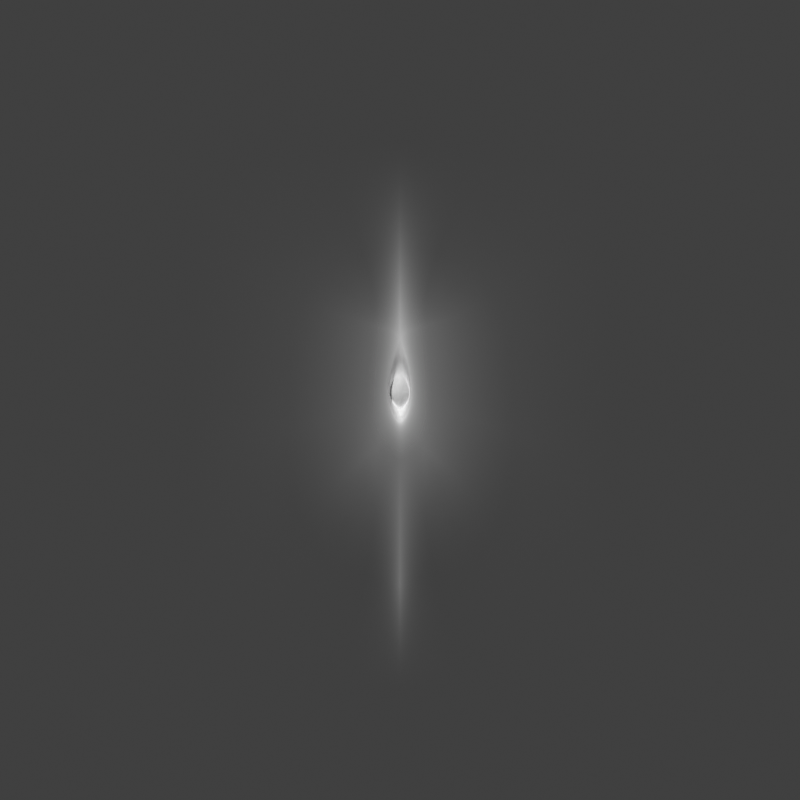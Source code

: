 # Source: navel.blend  (saved by Blender 3.6.13; exported with 4.5.12 LTS)
import bpy
from mathutils import Matrix  # noqa: F401  (used for matrix-valued properties, if any)

bpy.ops.wm.read_factory_settings(use_empty=True)
scene = bpy.context.scene
scene.name = 'Scene'

# ---- collections
col_collection = bpy.data.collections.new('Collection'); scene.collection.children.link(col_collection)

# ---- materials (node trees are filled in below, after node groups)
mat_material = bpy.data.materials.new('Material')
mat_material.surface_render_method = 'BLENDED'
mat_material.blend_method = 'BLEND'

# ---- node groups
ng_auto_smooth = bpy.data.node_groups.new('Auto Smooth', 'GeometryNodeTree')
_s = ng_auto_smooth.interface.new_socket(name='Geometry', in_out='OUTPUT', socket_type='NodeSocketGeometry')
_s = ng_auto_smooth.interface.new_socket(name='Geometry', in_out='INPUT', socket_type='NodeSocketGeometry')
_s = ng_auto_smooth.interface.new_socket(name='Angle', in_out='INPUT', socket_type='NodeSocketFloat')
_s.subtype = 'ANGLE'
_s.min_value = 0.0
_s.max_value = 3.142
ng_auto_smooth.is_modifier = True
_N = ng_auto_smooth.nodes; _L = ng_auto_smooth.links
n0 = _N.new('NodeGroupOutput'); n0.name = 'Group Output'; n0.location = (480, -100)
n1 = _N.new('NodeGroupInput'); n1.name = 'Group Input'; n1.location = (-420, -300)
n2 = _N.new('NodeGroupInput'); n2.name = 'Group Input.001'; n2.location = (-60, -100)
n3 = _N.new('GeometryNodeSetShadeSmooth'); n3.name = 'Set Shade Smooth'; n3.location = (120, -100)
n3.domain = 'EDGE'
n4 = _N.new('GeometryNodeSetShadeSmooth'); n4.name = 'Set Shade Smooth.001'; n4.location = (300, -100)
n5 = _N.new('GeometryNodeInputMeshEdgeAngle'); n5.name = 'Edge Angle'; n5.location = (-420, -220)
n6 = _N.new('GeometryNodeInputEdgeSmooth'); n6.name = 'Is Edge Smooth'; n6.location = (-60, -160)
n7 = _N.new('GeometryNodeInputShadeSmooth'); n7.name = 'Is Face Smooth'; n7.location = (-240, -340)
n8 = _N.new('FunctionNodeBooleanMath'); n8.name = 'Boolean Math'; n8.location = (-60, -220)
n9 = _N.new('FunctionNodeCompare'); n9.name = 'Compare'; n9.location = (-240, -180)
n9.operation = 'LESS_EQUAL'
_L.new(n5.outputs[0], n9.inputs[0])
_L.new(n4.outputs[0], n0.inputs[0])
_L.new(n1.outputs[1], n9.inputs[1])
_L.new(n9.outputs[0], n8.inputs[0])
_L.new(n7.outputs[0], n8.inputs[1])
_L.new(n2.outputs[0], n3.inputs[0])
_L.new(n6.outputs[0], n3.inputs[1])
_L.new(n3.outputs[0], n4.inputs[0])
_L.new(n8.outputs[0], n3.inputs[2])
n0.is_active_output = True

# ---- material node trees
mat_material.use_nodes = True; mat_material.node_tree.nodes.clear()
_N = mat_material.node_tree.nodes; _L = mat_material.node_tree.links
n0 = _N.new('ShaderNodeMixShader'); n0.name = 'Mix Shader'; n0.location = (151, 191)
n1 = _N.new('ShaderNodeOutputMaterial'); n1.name = 'Material Output'; n1.location = (360, 199)
n2 = _N.new('ShaderNodeBsdfTransparent'); n2.name = 'Transparent BSDF'; n2.location = (-370, 134)
n3 = _N.new('ShaderNodeVertexColor'); n3.name = 'Color Attribute'; n3.location = (-170, 315)
n3.layer_name = 'Trans'
n4 = _N.new('ShaderNodeBsdfPrincipled'); n4.name = 'Principled BSDF'; n4.location = (-152, 93)
n4.distribution = 'GGX'
n4.subsurface_method = 'RANDOM_WALK_SKIN'
n4.inputs[0].default_value = (1.0, 1.0, 1.0, 1.0)
n4.inputs[2].default_value = 1.0
n4.inputs[3].default_value = 1.45
n4.inputs[27].default_value = (0.0, 0.0, 0.0, 1.0)
n4.inputs[28].default_value = 1.0
_L.new(n0.outputs[0], n1.inputs[0])
_L.new(n4.outputs[0], n0.inputs[2])
_L.new(n2.outputs[0], n0.inputs[1])
_L.new(n3.outputs[0], n0.inputs[0])
n1.is_active_output = True

# ---- world
world_world = bpy.data.worlds.new('World'); scene.world = world_world
world_world.use_nodes = True; world_world.node_tree.nodes.clear()
_N = world_world.node_tree.nodes; _L = world_world.node_tree.links
n0 = _N.new('ShaderNodeOutputWorld'); n0.name = 'World Output'; n0.location = (300, 300)
n1 = _N.new('ShaderNodeBackground'); n1.name = 'Background'; n1.location = (10, 300)
n1.inputs[0].default_value = (0.05088, 0.05088, 0.05088, 1.0)
_L.new(n1.outputs[0], n0.inputs[0])
n0.is_active_output = True
world_world.color = (0.05088, 0.05088, 0.05088)
world_world.use_sun_shadow = False
world_world.sun_shadow_jitter_overblur = 0.0

# ---- cameras
cam_camera = bpy.data.cameras.new('Camera')
cam_camera.type = 'ORTHO'
cam_camera.ortho_scale = 0.15

# ---- lights
light_point = bpy.data.lights.new('Point', 'POINT')
light_point.transmission_factor = 0.0
light_point.energy = 3000.0
light_point.shadow_maximum_resolution = 0.006
light_point.use_absolute_resolution = True

# ---- meshes
me_body_001 = bpy.data.meshes.new('body.001')
me_body_001.from_pydata([(4.768e-07, 0.001346, -0.0002913), (-0.03863, 0.04503, 0.007206), (4.768e-07, 0.04914, 0.007206), (4.768e-07, -0.05439, 0.007206), (-0.03986, -0.007174, 0.007206), (-0.03926, -0.05288, 0.007206), (4.768e-07, -0.004511, -0.0004476), (-0.001518, -0.002037, -0.0001395), (4.768e-07, 0.01113, 0.0002829), (-0.001888, 0.004498, -0.0001395), (-0.00195, 0.001073, -0.0001395), (4.768e-07, 0.006239, -0.002291), (-0.001518, 6.527e-05, -0.003799), (4.768e-07, -0.002167, -0.003799), (-0.001703, 0.002509, -0.003799), (-0.001854, 0.001209, -0.003799), (4.768e-07, -0.003923, -0.002536), (-0.001876, 0.003916, -0.002051), (-0.002102, 0.001141, -0.002051), (4.768e-07, 0.008686, -0.001797), (-0.001598, -0.001396, -0.002051), (-0.03977, -0.03468, 0.007206), (-0.03924, 0.02667, 0.007206), (-0.02118, -0.00643, 0.007136), (4.768e-07, -0.03679, 0.007206), (-0.01962, 0.01957, 0.007206), (4.768e-07, 0.02884, 0.004242), (-0.02125, -0.02463, 0.007206), (-0.002667, 0.01176, 0.0009675), (-0.003279, 0.0009843, 0.0007271), (-0.003038, 0.005371, 0.0007354), (-0.002907, -0.003618, 0.0007354), (-0.003015, -0.03611, 0.007206), (-0.005225, -0.05429, 0.007206), (-0.004034, 0.02762, 0.004823), (-0.008324, 0.04727, 0.007916), (4.768e-07, -0.008487, 3.73e-05), (-0.03955, 0.008915, 0.007206), (-0.0204, 0.005737, 0.007171), (9.955e-07, 0.004739, -0.001558), (-0.001585, 0.0002389, -0.002467), (9.955e-07, -0.001155, -0.002467), (-0.001777, 0.002409, -0.002467)], [], [(38, 37, 4, 23), (17, 9, 10, 18), (31, 27, 32), (20, 7, 6, 16), (39, 42, 0), (18, 20, 12, 15), (19, 17, 14, 11), (40, 12, 13, 41), (42, 14, 15, 40), (8, 9, 17, 19), (10, 7, 20, 18), (12, 20, 16, 13), (14, 17, 18, 15), (34, 25, 28), (4, 21, 27, 23), (35, 1, 22, 25, 34), (30, 29, 10, 9), (29, 31, 7, 10), (23, 27, 31, 29), (38, 23, 29, 30), (28, 30, 9, 8), (32, 24, 36, 31), (21, 5, 33, 32, 27), (2, 35, 34, 26), (32, 33, 3, 24), (6, 7, 31, 36), (26, 34, 28, 8), (25, 22, 37, 38), (25, 38, 30, 28), (0, 42, 40), (0, 40, 41), (15, 12, 40), (11, 14, 42, 39)])
me_body_001.polygons.foreach_set('use_smooth', [True] * 33)
_uv = me_body_001.uv_layers.new(name='BaseMap')
_uv.uv.foreach_set('vector', [0.4699, 0.3855, 0.4426, 0.3812, 0.4401, 0.3696, 0.4673, 0.3735, 0.4938, 0.3773, 0.4917, 0.377, 0.4946, 0.3775, 0.4959, 0.3777, 0.4957, 0.3748, 0.4697, 0.3537, 0.4988, 0.3504, 0.5, 0.3749, 0.5, 0.3738, 0.5, 0.3734, 0.5, 0.3746, 0.5, 0.3809, 0.5, 0.3782, 0.5, 0.3782, 0.4959, 0.3777, 0.5, 0.3782, 0.5, 0.3782, 0.4973, 0.3778, 0.5, 0.3861, 0.5, 0.3782, 0.5, 0.3782, 0.5, 0.3835, 0.5, 0.3771, 0.5, 0.376, 0.5, 0.3758, 0.5, 0.377, 0.4979, 0.3779, 0.4959, 0.3776, 0.4973, 0.3778, 0.4986, 0.378, 0.5, 0.3887, 0.5, 0.3782, 0.5, 0.3782, 0.5, 0.3861, 0.4946, 0.3775, 0.5, 0.3782, 0.5, 0.3782, 0.4959, 0.3777, 0.5, 0.376, 0.5, 0.3749, 0.5, 0.3746, 0.5, 0.3758, 0.4959, 0.3776, 0.4938, 0.3773, 0.4959, 0.3777, 0.4973, 0.3778, 0.4946, 0.4069, 0.4726, 0.3975, 0.5, 0.3903, 0.4401, 0.3696, 0.4394, 0.3494, 0.4697, 0.3537, 0.4673, 0.3735, 0.4751, 0.4158, 0.4502, 0.4157, 0.4452, 0.3927, 0.4726, 0.3975, 0.4946, 0.4069, 0.4962, 0.381, 0.492, 0.3769, 0.4946, 0.3775, 0.5, 0.3782, 0.492, 0.3769, 0.4957, 0.3748, 0.5, 0.3782, 0.4946, 0.3775, 0.4673, 0.3735, 0.4697, 0.3537, 0.4957, 0.3748, 0.492, 0.3769, 0.4699, 0.3855, 0.4673, 0.3735, 0.492, 0.3769, 0.4962, 0.381, 0.5, 0.3903, 0.4962, 0.381, 0.5, 0.3782, 0.5, 0.3887, 0.4988, 0.3504, 0.5, 0.3503, 0.5, 0.3695, 0.4957, 0.3748, 0.4394, 0.3494, 0.4387, 0.3292, 0.4694, 0.3359, 0.4988, 0.3504, 0.4697, 0.3537, 0.5, 0.416, 0.4751, 0.4158, 0.4946, 0.4069, 0.5, 0.4092, 0.4988, 0.3504, 0.4694, 0.3359, 0.5, 0.3426, 0.5, 0.3503, 0.5, 0.3734, 0.5, 0.3782, 0.4957, 0.3748, 0.5, 0.3695, 0.5, 0.4092, 0.4946, 0.4069, 0.5, 0.3903, 0.5, 0.3955, 0.4726, 0.3975, 0.4452, 0.3927, 0.4426, 0.3812, 0.4699, 0.3855, 0.4726, 0.3975, 0.4699, 0.3855, 0.4962, 0.381, 0.5, 0.3903, 0.5, 0.3782, 0.4979, 0.3779, 0.4986, 0.378, 0.5, 0.3782, 0.5, 0.3771, 0.5, 0.377, 0.4973, 0.3778, 0.5, 0.3782, 0.4986, 0.378, 0.5, 0.3835, 0.5, 0.3782, 0.5, 0.3782, 0.5, 0.3809])
_uv = me_body_001.uv_layers.new(name='NailMap')
_uv.uv.foreach_set('vector', [3.755e-06, 2.98e-08, 3.755e-06, 2.98e-08, 3.755e-06, 2.98e-08, 3.755e-06, 2.98e-08, 3.755e-06, 2.98e-08, 3.755e-06, 2.98e-08, 3.755e-06, 2.98e-08, 3.755e-06, 2.98e-08, 3.755e-06, 2.98e-08, 3.755e-06, 2.98e-08, 3.755e-06, 2.98e-08, 3.755e-06, 2.98e-08, 3.755e-06, 2.98e-08, 3.755e-06, 2.98e-08, 3.755e-06, 2.98e-08, 3.755e-06, 2.98e-08, 3.755e-06, 2.98e-08, 3.755e-06, 2.98e-08, 3.755e-06, 2.98e-08, 3.755e-06, 2.98e-08, 3.755e-06, 2.98e-08, 3.755e-06, 2.98e-08, 3.755e-06, 2.98e-08, 3.755e-06, 2.98e-08, 3.755e-06, 2.98e-08, 3.755e-06, 2.98e-08, 3.755e-06, 2.98e-08, 3.755e-06, 2.98e-08, 3.755e-06, 2.98e-08, 3.755e-06, 2.98e-08, 3.755e-06, 2.98e-08, 3.755e-06, 2.98e-08, 3.755e-06, 2.98e-08, 3.755e-06, 2.98e-08, 3.755e-06, 2.98e-08, 3.755e-06, 2.98e-08, 3.755e-06, 2.98e-08, 3.755e-06, 2.98e-08, 3.755e-06, 2.98e-08, 3.755e-06, 2.98e-08, 3.755e-06, 2.98e-08, 3.755e-06, 2.98e-08, 3.755e-06, 2.98e-08, 3.755e-06, 2.98e-08, 3.755e-06, 2.98e-08, 3.755e-06, 2.98e-08, 3.755e-06, 2.98e-08, 3.755e-06, 2.98e-08, 3.755e-06, 2.98e-08, 3.755e-06, 2.98e-08, 3.755e-06, 2.98e-08, 3.755e-06, 2.98e-08, 3.755e-06, 2.98e-08, 3.755e-06, 2.98e-08, 3.755e-06, 2.98e-08, 3.755e-06, 2.98e-08, 3.755e-06, 2.98e-08, 3.755e-06, 2.98e-08, 3.755e-06, 2.98e-08, 3.755e-06, 2.98e-08, 3.755e-06, 2.98e-08, 3.755e-06, 2.98e-08, 3.755e-06, 2.98e-08, 3.755e-06, 2.98e-08, 3.755e-06, 2.98e-08, 3.755e-06, 2.98e-08, 3.755e-06, 2.98e-08, 3.755e-06, 2.98e-08, 3.755e-06, 2.98e-08, 3.755e-06, 2.98e-08, 3.755e-06, 2.98e-08, 3.755e-06, 2.98e-08, 3.755e-06, 2.98e-08, 3.755e-06, 2.98e-08, 3.755e-06, 2.98e-08, 3.755e-06, 2.98e-08, 3.755e-06, 2.98e-08, 3.755e-06, 2.98e-08, 3.755e-06, 2.98e-08, 3.755e-06, 2.98e-08, 3.755e-06, 2.98e-08, 3.755e-06, 2.98e-08, 3.755e-06, 2.98e-08, 3.755e-06, 2.98e-08, 3.755e-06, 2.98e-08, 3.755e-06, 2.98e-08, 3.755e-06, 2.98e-08, 3.755e-06, 2.98e-08, 3.755e-06, 2.98e-08, 3.755e-06, 2.98e-08, 3.755e-06, 2.98e-08, 3.755e-06, 2.98e-08, 3.755e-06, 2.98e-08, 3.755e-06, 2.98e-08, 3.755e-06, 2.98e-08, 3.755e-06, 2.98e-08, 3.755e-06, 2.98e-08, 3.755e-06, 2.98e-08, 3.755e-06, 2.98e-08, 3.755e-06, 2.98e-08, 3.755e-06, 2.98e-08, 3.755e-06, 2.98e-08, 3.755e-06, 2.98e-08, 3.755e-06, 2.98e-08, 3.755e-06, 2.98e-08, 3.755e-06, 2.98e-08, 3.755e-06, 2.98e-08, 3.755e-06, 2.98e-08, 3.755e-06, 2.98e-08, 3.755e-06, 2.98e-08, 3.755e-06, 2.98e-08, 3.755e-06, 2.98e-08, 3.755e-06, 2.98e-08, 3.755e-06, 2.98e-08, 3.755e-06, 2.98e-08, 3.755e-06, 2.98e-08, 3.755e-06, 2.98e-08, 3.755e-06, 2.98e-08, 3.755e-06, 2.98e-08, 3.755e-06, 2.98e-08, 3.755e-06, 2.98e-08, 3.755e-06, 2.98e-08, 3.755e-06, 2.98e-08, 3.755e-06, 2.98e-08, 3.755e-06, 2.98e-08, 3.755e-06, 2.98e-08, 3.755e-06, 2.98e-08, 3.755e-06, 2.98e-08])
_uv = me_body_001.uv_layers.new(name='NippleMap')
_uv.uv.foreach_set('vector', [3.755e-06, 2.98e-08, 3.755e-06, 2.98e-08, 3.755e-06, 2.98e-08, 3.755e-06, 2.98e-08, 3.755e-06, 2.98e-08, 3.755e-06, 2.98e-08, 3.755e-06, 2.98e-08, 3.755e-06, 2.98e-08, 3.755e-06, 2.98e-08, 3.755e-06, 2.98e-08, 3.755e-06, 2.98e-08, 3.755e-06, 2.98e-08, 3.755e-06, 2.98e-08, 3.755e-06, 2.98e-08, 3.755e-06, 2.98e-08, 3.755e-06, 2.98e-08, 3.755e-06, 2.98e-08, 3.755e-06, 2.98e-08, 3.755e-06, 2.98e-08, 3.755e-06, 2.98e-08, 3.755e-06, 2.98e-08, 3.755e-06, 2.98e-08, 3.755e-06, 2.98e-08, 3.755e-06, 2.98e-08, 3.755e-06, 2.98e-08, 3.755e-06, 2.98e-08, 3.755e-06, 2.98e-08, 3.755e-06, 2.98e-08, 3.755e-06, 2.98e-08, 3.755e-06, 2.98e-08, 3.755e-06, 2.98e-08, 3.755e-06, 2.98e-08, 3.755e-06, 2.98e-08, 3.755e-06, 2.98e-08, 3.755e-06, 2.98e-08, 3.755e-06, 2.98e-08, 3.755e-06, 2.98e-08, 3.755e-06, 2.98e-08, 3.755e-06, 2.98e-08, 3.755e-06, 2.98e-08, 3.755e-06, 2.98e-08, 3.755e-06, 2.98e-08, 3.755e-06, 2.98e-08, 3.755e-06, 2.98e-08, 3.755e-06, 2.98e-08, 3.755e-06, 2.98e-08, 3.755e-06, 2.98e-08, 3.755e-06, 2.98e-08, 3.755e-06, 2.98e-08, 3.755e-06, 2.98e-08, 3.755e-06, 2.98e-08, 3.755e-06, 2.98e-08, 3.755e-06, 2.98e-08, 3.755e-06, 2.98e-08, 3.755e-06, 2.98e-08, 3.755e-06, 2.98e-08, 3.755e-06, 2.98e-08, 3.755e-06, 2.98e-08, 3.755e-06, 2.98e-08, 3.755e-06, 2.98e-08, 3.755e-06, 2.98e-08, 3.755e-06, 2.98e-08, 3.755e-06, 2.98e-08, 3.755e-06, 2.98e-08, 3.755e-06, 2.98e-08, 3.755e-06, 2.98e-08, 3.755e-06, 2.98e-08, 3.755e-06, 2.98e-08, 3.755e-06, 2.98e-08, 3.755e-06, 2.98e-08, 3.755e-06, 2.98e-08, 3.755e-06, 2.98e-08, 3.755e-06, 2.98e-08, 3.755e-06, 2.98e-08, 3.755e-06, 2.98e-08, 3.755e-06, 2.98e-08, 3.755e-06, 2.98e-08, 3.755e-06, 2.98e-08, 3.755e-06, 2.98e-08, 3.755e-06, 2.98e-08, 3.755e-06, 2.98e-08, 3.755e-06, 2.98e-08, 3.755e-06, 2.98e-08, 3.755e-06, 2.98e-08, 3.755e-06, 2.98e-08, 3.755e-06, 2.98e-08, 3.755e-06, 2.98e-08, 3.755e-06, 2.98e-08, 3.755e-06, 2.98e-08, 3.755e-06, 2.98e-08, 3.755e-06, 2.98e-08, 3.755e-06, 2.98e-08, 3.755e-06, 2.98e-08, 3.755e-06, 2.98e-08, 3.755e-06, 2.98e-08, 3.755e-06, 2.98e-08, 3.755e-06, 2.98e-08, 3.755e-06, 2.98e-08, 3.755e-06, 2.98e-08, 3.755e-06, 2.98e-08, 3.755e-06, 2.98e-08, 3.755e-06, 2.98e-08, 3.755e-06, 2.98e-08, 3.755e-06, 2.98e-08, 3.755e-06, 2.98e-08, 3.755e-06, 2.98e-08, 3.755e-06, 2.98e-08, 3.755e-06, 2.98e-08, 3.755e-06, 2.98e-08, 3.755e-06, 2.98e-08, 3.755e-06, 2.98e-08, 3.755e-06, 2.98e-08, 3.755e-06, 2.98e-08, 3.755e-06, 2.98e-08, 3.755e-06, 2.98e-08, 3.755e-06, 2.98e-08, 3.755e-06, 2.98e-08, 3.755e-06, 2.98e-08, 3.755e-06, 2.98e-08, 3.755e-06, 2.98e-08, 3.755e-06, 2.98e-08, 3.755e-06, 2.98e-08, 3.755e-06, 2.98e-08, 3.755e-06, 2.98e-08, 3.755e-06, 2.98e-08, 3.755e-06, 2.98e-08, 3.755e-06, 2.98e-08, 3.755e-06, 2.98e-08])
_uv = me_body_001.uv_layers.new(name='TorsoMap')
_uv.uv.foreach_set('vector', [0.5344, 0.2119, 0.5657, 0.2075, 0.5656, 0.1883, 0.5358, 0.1914, 0.5068, 0.1944, 0.5091, 0.1941, 0.5059, 0.1945, 0.5045, 0.1946, 0.5044, 0.1899, 0.531, 0.1583, 0.5013, 0.1474, 0.5, 0.1894, 0.5, 0.1875, 0.5, 0.1867, 0.5, 0.1888, 0.5, 0.1998, 0.5, 0.1951, 0.5, 0.1951, 0.5045, 0.1946, 0.5, 0.1951, 0.5, 0.1951, 0.503, 0.1948, 0.5, 0.2091, 0.5, 0.1951, 0.5, 0.1951, 0.5, 0.2045, 0.5, 0.1932, 0.5, 0.1913, 0.5, 0.1909, 0.5, 0.193, 0.5023, 0.1949, 0.5045, 0.1946, 0.503, 0.1948, 0.5015, 0.1949, 0.5, 0.2138, 0.5, 0.1951, 0.5, 0.1951, 0.5, 0.2091, 0.5059, 0.1945, 0.5, 0.1951, 0.5, 0.1951, 0.5045, 0.1946, 0.5, 0.1913, 0.5, 0.1894, 0.5, 0.1888, 0.5, 0.1909, 0.5045, 0.1946, 0.5068, 0.1944, 0.5045, 0.1946, 0.503, 0.1948, 0.5065, 0.2469, 0.5329, 0.2324, 0.5, 0.2167, 0.5656, 0.1883, 0.5619, 0.1565, 0.531, 0.1583, 0.5358, 0.1914, 0.533, 0.2638, 0.566, 0.2649, 0.5658, 0.2266, 0.5329, 0.2324, 0.5065, 0.2469, 0.5046, 0.2005, 0.5087, 0.1938, 0.5059, 0.1945, 0.5, 0.1951, 0.5087, 0.1938, 0.5044, 0.1899, 0.5, 0.1951, 0.5059, 0.1945, 0.5358, 0.1914, 0.531, 0.1583, 0.5044, 0.1899, 0.5087, 0.1938, 0.5344, 0.2119, 0.5358, 0.1914, 0.5087, 0.1938, 0.5046, 0.2005, 0.5, 0.2167, 0.5046, 0.2005, 0.5, 0.1951, 0.5, 0.2138, 0.5013, 0.1474, 0.5, 0.1469, 0.5, 0.1801, 0.5044, 0.1899, 0.5619, 0.1565, 0.5582, 0.1246, 0.5291, 0.1291, 0.5013, 0.1474, 0.531, 0.1583, 0.5, 0.2626, 0.533, 0.2638, 0.5065, 0.2469, 0.5, 0.2504, 0.5013, 0.1474, 0.5291, 0.1291, 0.5, 0.1336, 0.5, 0.1469, 0.5, 0.1867, 0.5, 0.1951, 0.5044, 0.1899, 0.5, 0.1801, 0.5, 0.2504, 0.5065, 0.2469, 0.5, 0.2167, 0.5, 0.226, 0.5329, 0.2324, 0.5658, 0.2266, 0.5657, 0.2075, 0.5344, 0.2119, 0.5329, 0.2324, 0.5344, 0.2119, 0.5046, 0.2005, 0.5, 0.2167, 0.5, 0.1951, 0.5023, 0.1949, 0.5015, 0.1949, 0.5, 0.1951, 0.5, 0.1932, 0.5, 0.193, 0.503, 0.1948, 0.5, 0.1951, 0.5015, 0.1949, 0.5, 0.2045, 0.5, 0.1951, 0.5, 0.1951, 0.5, 0.1998])
_uv = me_body_001.uv_layers.new(name='AnusMap')
_uv.uv.foreach_set('vector', [4.172e-06, 0.0, 4.172e-06, 0.0, 4.172e-06, 0.0, 4.172e-06, 0.0, 4.172e-06, 0.0, 4.172e-06, 0.0, 4.172e-06, 0.0, 4.172e-06, 0.0, 4.172e-06, 0.0, 4.172e-06, 0.0, 4.172e-06, 0.0, 4.172e-06, 0.0, 4.172e-06, 0.0, 4.172e-06, 0.0, 4.172e-06, 0.0, 4.172e-06, 0.0, 4.172e-06, 0.0, 4.172e-06, 0.0, 4.172e-06, 0.0, 4.172e-06, 0.0, 4.172e-06, 0.0, 4.172e-06, 0.0, 4.172e-06, 0.0, 4.172e-06, 0.0, 4.172e-06, 0.0, 4.172e-06, 0.0, 4.172e-06, 0.0, 4.172e-06, 0.0, 4.172e-06, 0.0, 4.172e-06, 0.0, 4.172e-06, 0.0, 4.172e-06, 0.0, 4.172e-06, 0.0, 4.172e-06, 0.0, 4.172e-06, 0.0, 4.172e-06, 0.0, 4.172e-06, 0.0, 4.172e-06, 0.0, 4.172e-06, 0.0, 4.172e-06, 0.0, 4.172e-06, 0.0, 4.172e-06, 0.0, 4.172e-06, 0.0, 4.172e-06, 0.0, 4.172e-06, 0.0, 4.172e-06, 0.0, 4.172e-06, 0.0, 4.172e-06, 0.0, 4.172e-06, 0.0, 4.172e-06, 0.0, 4.172e-06, 0.0, 4.172e-06, 0.0, 4.172e-06, 0.0, 4.172e-06, 0.0, 4.172e-06, 0.0, 4.172e-06, 0.0, 4.172e-06, 0.0, 4.172e-06, 0.0, 4.172e-06, 0.0, 4.172e-06, 0.0, 4.172e-06, 0.0, 4.172e-06, 0.0, 4.172e-06, 0.0, 4.172e-06, 0.0, 4.172e-06, 0.0, 4.172e-06, 0.0, 4.172e-06, 0.0, 4.172e-06, 0.0, 4.172e-06, 0.0, 4.172e-06, 0.0, 4.172e-06, 0.0, 4.172e-06, 0.0, 4.172e-06, 0.0, 4.172e-06, 0.0, 4.172e-06, 0.0, 4.172e-06, 0.0, 4.172e-06, 0.0, 4.172e-06, 0.0, 4.172e-06, 0.0, 4.172e-06, 0.0, 4.172e-06, 0.0, 4.172e-06, 0.0, 4.172e-06, 0.0, 4.172e-06, 0.0, 4.172e-06, 0.0, 4.172e-06, 0.0, 4.172e-06, 0.0, 4.172e-06, 0.0, 4.172e-06, 0.0, 4.172e-06, 0.0, 4.172e-06, 0.0, 4.172e-06, 0.0, 4.172e-06, 0.0, 4.172e-06, 0.0, 4.172e-06, 0.0, 4.172e-06, 0.0, 4.172e-06, 0.0, 4.172e-06, 0.0, 4.172e-06, 0.0, 4.172e-06, 0.0, 4.172e-06, 0.0, 4.172e-06, 0.0, 4.172e-06, 0.0, 4.172e-06, 0.0, 4.172e-06, 0.0, 4.172e-06, 0.0, 4.172e-06, 0.0, 4.172e-06, 0.0, 4.172e-06, 0.0, 4.172e-06, 0.0, 4.172e-06, 0.0, 4.172e-06, 0.0, 4.172e-06, 0.0, 4.172e-06, 0.0, 4.172e-06, 0.0, 4.172e-06, 0.0, 4.172e-06, 0.0, 4.172e-06, 0.0, 4.172e-06, 0.0, 4.172e-06, 0.0, 4.172e-06, 0.0, 4.172e-06, 0.0, 4.172e-06, 0.0, 4.172e-06, 0.0, 4.172e-06, 0.0, 4.172e-06, 0.0, 4.172e-06, 0.0, 4.172e-06, 0.0])
_uv = me_body_001.uv_layers.new(name='BaseMap2')
_uv.uv.foreach_set('vector', [0.4778, 0.571, 0.4576, 0.5693, 0.4577, 0.5628, 0.4769, 0.5637, 0.4956, 0.5647, 0.4941, 0.5646, 0.4962, 0.5647, 0.4971, 0.5648, 0.4972, 0.5631, 0.4799, 0.5518, 0.4992, 0.548, 0.5, 0.5629, 0.5, 0.5622, 0.5, 0.562, 0.5, 0.5627, 0.5, 0.5666, 0.5, 0.5649, 0.5, 0.5649, 0.4971, 0.5648, 0.5, 0.5649, 0.5, 0.5649, 0.4981, 0.5648, 0.5, 0.57, 0.5, 0.5649, 0.5, 0.5649, 0.5, 0.5683, 0.5, 0.5642, 0.5, 0.5636, 0.5, 0.5634, 0.5, 0.5642, 0.4985, 0.5648, 0.4971, 0.5648, 0.4981, 0.5648, 0.499, 0.5649, 0.5, 0.5717, 0.5, 0.5649, 0.5, 0.5649, 0.5, 0.57, 0.4962, 0.5647, 0.5, 0.5649, 0.5, 0.5649, 0.4971, 0.5648, 0.5, 0.5636, 0.5, 0.5629, 0.5, 0.5627, 0.5, 0.5634, 0.4971, 0.5648, 0.4956, 0.5647, 0.4971, 0.5648, 0.4981, 0.5648, 0.4958, 0.5835, 0.4787, 0.5782, 0.5, 0.5727, 0.4577, 0.5628, 0.4599, 0.551, 0.4799, 0.5518, 0.4769, 0.5637, 0.4786, 0.5891, 0.4573, 0.5891, 0.4575, 0.5759, 0.4787, 0.5782, 0.4958, 0.5835, 0.497, 0.5668, 0.4944, 0.5645, 0.4962, 0.5647, 0.5, 0.5649, 0.4944, 0.5645, 0.4972, 0.5631, 0.5, 0.5649, 0.4962, 0.5647, 0.4769, 0.5637, 0.4799, 0.5518, 0.4972, 0.5631, 0.4944, 0.5645, 0.4778, 0.571, 0.4769, 0.5637, 0.4944, 0.5645, 0.497, 0.5668, 0.5, 0.5727, 0.497, 0.5668, 0.5, 0.5649, 0.5, 0.5717, 0.4992, 0.548, 0.5, 0.5479, 0.5, 0.5596, 0.4972, 0.5631, 0.4599, 0.551, 0.4621, 0.5393, 0.481, 0.5412, 0.4992, 0.548, 0.4799, 0.5518, 0.5, 0.5892, 0.4786, 0.5891, 0.4958, 0.5835, 0.5, 0.5848, 0.4992, 0.548, 0.481, 0.5412, 0.5, 0.5432, 0.5, 0.5479, 0.5, 0.562, 0.5, 0.5649, 0.4972, 0.5631, 0.5, 0.5596, 0.5, 0.5848, 0.4958, 0.5835, 0.5, 0.5727, 0.5, 0.576, 0.4787, 0.5782, 0.4575, 0.5759, 0.4576, 0.5693, 0.4778, 0.571, 0.4787, 0.5782, 0.4778, 0.571, 0.497, 0.5668, 0.5, 0.5727, 0.5, 0.5649, 0.4985, 0.5648, 0.499, 0.5649, 0.5, 0.5649, 0.5, 0.5642, 0.5, 0.5642, 0.4981, 0.5648, 0.5, 0.5649, 0.499, 0.5649, 0.5, 0.5683, 0.5, 0.5649, 0.5, 0.5649, 0.5, 0.5666])
_uv.active_render = True
_ca = me_body_001.color_attributes.new('Trans', 'BYTE_COLOR', 'CORNER')
_ca.data.foreach_set('color', [0.02029, 0.02029, 0.02029, 1.0, 0.0, 0.0, 0.0, 1.0, 0.0, 0.0, 0.0, 1.0, 0.02029, 0.02029, 0.02029, 1.0, 1.0, 1.0, 1.0, 1.0, 1.0, 1.0, 1.0, 1.0, 1.0, 1.0, 1.0, 1.0, 1.0, 1.0, 1.0, 1.0, 0.1946, 0.1946, 0.1946, 1.0, 0.003677, 0.003677, 0.003677, 1.0, 0.0, 0.0, 0.0, 1.0, 1.0, 1.0, 1.0, 1.0, 1.0, 1.0, 1.0, 1.0, 1.0, 1.0, 1.0, 1.0, 1.0, 1.0, 1.0, 1.0, 1.0, 1.0, 1.0, 1.0, 1.0, 1.0, 1.0, 1.0, 1.0, 1.0, 1.0, 1.0, 1.0, 1.0, 1.0, 1.0, 1.0, 1.0, 1.0, 1.0, 1.0, 1.0, 1.0, 1.0, 1.0, 1.0, 1.0, 1.0, 1.0, 1.0, 1.0, 1.0, 1.0, 1.0, 1.0, 1.0, 1.0, 1.0, 1.0, 1.0, 1.0, 1.0, 1.0, 1.0, 1.0, 1.0, 1.0, 1.0, 1.0, 1.0, 1.0, 1.0, 1.0, 1.0, 1.0, 1.0, 1.0, 1.0, 1.0, 1.0, 1.0, 1.0, 1.0, 1.0, 1.0, 1.0, 1.0, 1.0, 1.0, 1.0, 1.0, 1.0, 1.0, 1.0, 1.0, 1.0, 1.0, 1.0, 1.0, 1.0, 1.0, 1.0, 1.0, 1.0, 1.0, 1.0, 1.0, 1.0, 1.0, 1.0, 1.0, 1.0, 1.0, 1.0, 1.0, 1.0, 1.0, 1.0, 1.0, 1.0, 1.0, 1.0, 1.0, 1.0, 1.0, 1.0, 1.0, 1.0, 1.0, 1.0, 1.0, 1.0, 1.0, 1.0, 1.0, 1.0, 1.0, 1.0, 1.0, 1.0, 1.0, 1.0, 1.0, 1.0, 1.0, 1.0, 1.0, 1.0, 1.0, 1.0, 1.0, 1.0, 1.0, 1.0, 1.0, 1.0, 1.0, 1.0, 1.0, 1.0, 0.02029, 0.02029, 0.02029, 1.0, 0.02029, 0.02029, 0.02029, 1.0, 0.1946, 0.1946, 0.1946, 1.0, 0.0, 0.0, 0.0, 1.0, 0.0, 0.0, 0.0, 1.0, 0.003677, 0.003677, 0.003677, 1.0, 0.02029, 0.02029, 0.02029, 1.0, 0.0, 0.0, 0.0, 1.0, 0.0, 0.0, 0.0, 1.0, 0.0, 0.0, 0.0, 1.0, 0.02029, 0.02029, 0.02029, 1.0, 0.02029, 0.02029, 0.02029, 1.0, 0.1946, 0.1946, 0.1946, 1.0, 0.1946, 0.1946, 0.1946, 1.0, 1.0, 1.0, 1.0, 1.0, 1.0, 1.0, 1.0, 1.0, 0.1946, 0.1946, 0.1946, 1.0, 0.1946, 0.1946, 0.1946, 1.0, 1.0, 1.0, 1.0, 1.0, 1.0, 1.0, 1.0, 1.0, 0.02029, 0.02029, 0.02029, 1.0, 0.003677, 0.003677, 0.003677, 1.0, 0.1946, 0.1946, 0.1946, 1.0, 0.1946, 0.1946, 0.1946, 1.0, 0.02029, 0.02029, 0.02029, 1.0, 0.02029, 0.02029, 0.02029, 1.0, 0.1946, 0.1946, 0.1946, 1.0, 0.1946, 0.1946, 0.1946, 1.0, 0.1946, 0.1946, 0.1946, 1.0, 0.1946, 0.1946, 0.1946, 1.0, 1.0, 1.0, 1.0, 1.0, 1.0, 1.0, 1.0, 1.0, 0.0, 0.0, 0.0, 1.0, 0.2159, 0.2159, 0.2159, 1.0, 0.1946, 0.1946, 0.1946, 1.0, 0.1946, 0.1946, 0.1946, 1.0, 0.0, 0.0, 0.0, 1.0, 0.0, 0.0, 0.0, 1.0, 0.0, 0.0, 0.0, 1.0, 0.0, 0.0, 0.0, 1.0, 0.003677, 0.003677, 0.003677, 1.0, 0.0, 0.0, 0.0, 1.0, 0.0, 0.0, 0.0, 1.0, 0.02029, 0.02029, 0.02029, 1.0, 0.2159, 0.2159, 0.2159, 1.0, 0.0, 0.0, 0.0, 1.0, 0.0, 0.0, 0.0, 1.0, 0.0, 0.0, 0.0, 1.0, 0.2159, 0.2159, 0.2159, 1.0, 1.0, 1.0, 1.0, 1.0, 1.0, 1.0, 1.0, 1.0, 0.1946, 0.1946, 0.1946, 1.0, 0.1946, 0.1946, 0.1946, 1.0, 0.2159, 0.2159, 0.2159, 1.0, 0.02029, 0.02029, 0.02029, 1.0, 0.1946, 0.1946, 0.1946, 1.0, 1.0, 1.0, 1.0, 1.0, 0.02029, 0.02029, 0.02029, 1.0, 0.0, 0.0, 0.0, 1.0, 0.0, 0.0, 0.0, 1.0, 0.02029, 0.02029, 0.02029, 1.0, 0.02029, 0.02029, 0.02029, 1.0, 0.02029, 0.02029, 0.02029, 1.0, 0.1946, 0.1946, 0.1946, 1.0, 0.1946, 0.1946, 0.1946, 1.0, 1.0, 1.0, 1.0, 1.0, 1.0, 1.0, 1.0, 1.0, 1.0, 1.0, 1.0, 1.0, 1.0, 1.0, 1.0, 1.0, 1.0, 1.0, 1.0, 1.0, 1.0, 1.0, 1.0, 1.0, 1.0, 1.0, 1.0, 1.0, 1.0, 1.0, 1.0, 1.0, 1.0, 1.0, 1.0, 1.0, 1.0, 1.0, 1.0, 1.0, 1.0, 1.0, 1.0, 1.0, 1.0, 1.0, 1.0, 1.0, 1.0, 1.0, 1.0, 1.0])
me_body_001.materials.append(mat_material)
me_body_001.use_remesh_fix_poles = True
me_body_001.use_remesh_preserve_attributes = False
me_body_001.use_mirror_vertex_groups = False
me_body_001.use_paint_bone_selection = False
me_body_001.use_paint_mask_vertex = True
me_body_001.update()

# ---- objects
ob_body_bump = bpy.data.objects.new('body.bump', me_body_001)
ob_camera = bpy.data.objects.new('Camera', cam_camera)
ob_point = bpy.data.objects.new('Point', light_point)

# ---- transforms, parenting, visibility, modifiers, constraints
ob_body_bump.location = (0.0, 0.0, 0.0)
ob_body_bump.lineart.crease_threshold = 0.0
_m = ob_body_bump.modifiers.new('Mirror', 'MIRROR')
_m.use_mirror_u = True
_m = ob_body_bump.modifiers.new('Subdivision', 'SUBSURF')
_m.uv_smooth = 'PRESERVE_CORNERS'
_m.quality = 6
_m.levels = 2
_m.render_levels = 6
_m = ob_body_bump.modifiers.new('Auto Smooth', 'NODES')
_m.node_group = ng_auto_smooth
_gi = [s.identifier for s in ng_auto_smooth.interface.items_tree if s.item_type == 'SOCKET' and s.in_out == 'INPUT']
_m[_gi[1]] = 3.142  # Angle
ob_camera.location = (0.0, 0.0, 3.0)
ob_camera.lineart.crease_threshold = 0.0
ob_point.location = (-2.0, 6.0, 10.0)

# ---- collection membership
col_collection.objects.link(ob_body_bump)
col_collection.objects.link(ob_camera)
col_collection.objects.link(ob_point)

# ---- scene / render settings (as saved in the file)
scene.camera = ob_camera
scene.frame_start = 1; scene.frame_end = 250; scene.frame_set(1)
scene.render.engine = 'BLENDER_EEVEE_NEXT'
scene.render.image_settings.color_mode = 'RGB'
scene.render.image_settings.color_depth = '16'
scene.render.resolution_x = 512
scene.render.resolution_y = 512
scene.render.film_transparent = True
scene.cycles.use_denoising = False
scene.cycles.samples = 128
scene.cycles.sampling_pattern = 'TABULATED_SOBOL'
scene.cycles.use_adaptive_sampling = False
scene.cycles.use_light_tree = False
scene.view_settings.view_transform = 'Standard'
bpy.context.view_layer.update()
